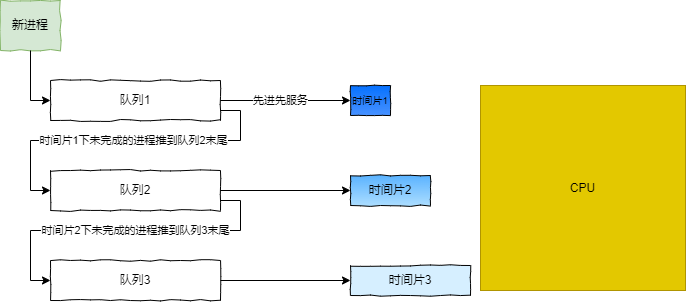

The diagram above was exported from draw.io. Its source (the exported page's mxGraphModel, read from the mxfile embedded in the PNG):
<mxGraphModel dx="983" dy="541" grid="1" gridSize="10" guides="1" tooltips="1" connect="1" arrows="1" fold="1" page="1" pageScale="1" pageWidth="827" pageHeight="1169" math="0" shadow="0">
  <root>
    <mxCell id="0" />
    <mxCell id="1" parent="0" />
    <mxCell id="vIGLeG8WiK8cgMMhPuy9-1" value="队列1" style="rounded=0;whiteSpace=wrap;html=1;comic=1;" vertex="1" parent="1">
      <mxGeometry x="140" y="360" width="170" height="40" as="geometry" />
    </mxCell>
    <mxCell id="vIGLeG8WiK8cgMMhPuy9-2" value="CPU" style="whiteSpace=wrap;html=1;aspect=fixed;fillColor=#e3c800;fontColor=#000000;strokeColor=#B09500;" vertex="1" parent="1">
      <mxGeometry x="570" y="365" width="205" height="205" as="geometry" />
    </mxCell>
    <mxCell id="vIGLeG8WiK8cgMMhPuy9-3" value="&lt;font style=&quot;font-size: 10px;&quot;&gt;时间片1&lt;/font&gt;" style="rounded=0;whiteSpace=wrap;html=1;comic=1;gradientColor=#4791FF;fillColor=#0571FF;" vertex="1" parent="1">
      <mxGeometry x="440" y="365" width="40" height="30" as="geometry" />
    </mxCell>
    <mxCell id="vIGLeG8WiK8cgMMhPuy9-5" value="时间片2" style="rounded=0;whiteSpace=wrap;html=1;comic=1;gradientColor=#ADDEFF;fillColor=#59B2FF;" vertex="1" parent="1">
      <mxGeometry x="440" y="455" width="80" height="30" as="geometry" />
    </mxCell>
    <mxCell id="vIGLeG8WiK8cgMMhPuy9-6" value="时间片3" style="rounded=0;whiteSpace=wrap;html=1;comic=1;fillColor=#D6EFFF;" vertex="1" parent="1">
      <mxGeometry x="440" y="545" width="120" height="30" as="geometry" />
    </mxCell>
    <mxCell id="vIGLeG8WiK8cgMMhPuy9-7" value="" style="endArrow=classic;html=1;rounded=0;exitX=1;exitY=0.5;exitDx=0;exitDy=0;entryX=0;entryY=0.5;entryDx=0;entryDy=0;" edge="1" parent="1" source="vIGLeG8WiK8cgMMhPuy9-1" target="vIGLeG8WiK8cgMMhPuy9-3">
      <mxGeometry width="50" height="50" relative="1" as="geometry">
        <mxPoint x="390" y="440" as="sourcePoint" />
        <mxPoint x="440" y="390" as="targetPoint" />
      </mxGeometry>
    </mxCell>
    <mxCell id="vIGLeG8WiK8cgMMhPuy9-18" value="先进先服务" style="edgeLabel;html=1;align=center;verticalAlign=middle;resizable=0;points=[];" vertex="1" connectable="0" parent="vIGLeG8WiK8cgMMhPuy9-7">
      <mxGeometry x="-0.2663" relative="1" as="geometry">
        <mxPoint x="12" as="offset" />
      </mxGeometry>
    </mxCell>
    <mxCell id="vIGLeG8WiK8cgMMhPuy9-8" value="队列2" style="rounded=0;whiteSpace=wrap;html=1;comic=1;" vertex="1" parent="1">
      <mxGeometry x="140" y="450" width="170" height="40" as="geometry" />
    </mxCell>
    <mxCell id="vIGLeG8WiK8cgMMhPuy9-9" value="" style="endArrow=classic;html=1;rounded=0;exitX=1;exitY=0.75;exitDx=0;exitDy=0;entryX=0;entryY=0.5;entryDx=0;entryDy=0;" edge="1" parent="1" source="vIGLeG8WiK8cgMMhPuy9-1" target="vIGLeG8WiK8cgMMhPuy9-8">
      <mxGeometry width="50" height="50" relative="1" as="geometry">
        <mxPoint x="390" y="440" as="sourcePoint" />
        <mxPoint x="440" y="390" as="targetPoint" />
        <Array as="points">
          <mxPoint x="330" y="390" />
          <mxPoint x="330" y="420" />
          <mxPoint x="120" y="420" />
          <mxPoint x="120" y="470" />
        </Array>
      </mxGeometry>
    </mxCell>
    <mxCell id="vIGLeG8WiK8cgMMhPuy9-16" value="时间片1下未完成的进程推到队列2末尾" style="edgeLabel;html=1;align=center;verticalAlign=middle;resizable=0;points=[];" vertex="1" connectable="0" parent="vIGLeG8WiK8cgMMhPuy9-9">
      <mxGeometry x="-0.2967" y="-3" relative="1" as="geometry">
        <mxPoint x="-41" y="3" as="offset" />
      </mxGeometry>
    </mxCell>
    <mxCell id="vIGLeG8WiK8cgMMhPuy9-10" value="新进程" style="rounded=0;whiteSpace=wrap;html=1;comic=1;fillColor=#d5e8d4;strokeColor=#82b366;" vertex="1" parent="1">
      <mxGeometry x="90" y="280" width="60" height="50" as="geometry" />
    </mxCell>
    <mxCell id="vIGLeG8WiK8cgMMhPuy9-11" value="" style="endArrow=classic;html=1;rounded=0;exitX=0.5;exitY=1;exitDx=0;exitDy=0;entryX=0;entryY=0.5;entryDx=0;entryDy=0;" edge="1" parent="1" source="vIGLeG8WiK8cgMMhPuy9-10" target="vIGLeG8WiK8cgMMhPuy9-1">
      <mxGeometry width="50" height="50" relative="1" as="geometry">
        <mxPoint x="390" y="440" as="sourcePoint" />
        <mxPoint x="440" y="390" as="targetPoint" />
        <Array as="points">
          <mxPoint x="120" y="380" />
        </Array>
      </mxGeometry>
    </mxCell>
    <mxCell id="vIGLeG8WiK8cgMMhPuy9-12" value="队列3" style="rounded=0;whiteSpace=wrap;html=1;comic=1;" vertex="1" parent="1">
      <mxGeometry x="140" y="540" width="170" height="40" as="geometry" />
    </mxCell>
    <mxCell id="vIGLeG8WiK8cgMMhPuy9-13" value="" style="endArrow=classic;html=1;rounded=0;exitX=1;exitY=0.75;exitDx=0;exitDy=0;entryX=0;entryY=0.5;entryDx=0;entryDy=0;" edge="1" parent="1" target="vIGLeG8WiK8cgMMhPuy9-12">
      <mxGeometry width="50" height="50" relative="1" as="geometry">
        <mxPoint x="310" y="480" as="sourcePoint" />
        <mxPoint x="440" y="480" as="targetPoint" />
        <Array as="points">
          <mxPoint x="330" y="480" />
          <mxPoint x="330" y="510" />
          <mxPoint x="120" y="510" />
          <mxPoint x="120" y="560" />
        </Array>
      </mxGeometry>
    </mxCell>
    <mxCell id="vIGLeG8WiK8cgMMhPuy9-14" value="" style="endArrow=classic;html=1;rounded=0;exitX=1;exitY=0.5;exitDx=0;exitDy=0;entryX=0;entryY=0.5;entryDx=0;entryDy=0;" edge="1" parent="1" source="vIGLeG8WiK8cgMMhPuy9-8" target="vIGLeG8WiK8cgMMhPuy9-5">
      <mxGeometry width="50" height="50" relative="1" as="geometry">
        <mxPoint x="390" y="440" as="sourcePoint" />
        <mxPoint x="440" y="390" as="targetPoint" />
      </mxGeometry>
    </mxCell>
    <mxCell id="vIGLeG8WiK8cgMMhPuy9-15" value="" style="endArrow=classic;html=1;rounded=0;exitX=1;exitY=0.5;exitDx=0;exitDy=0;entryX=0;entryY=0.5;entryDx=0;entryDy=0;" edge="1" parent="1" source="vIGLeG8WiK8cgMMhPuy9-12" target="vIGLeG8WiK8cgMMhPuy9-6">
      <mxGeometry width="50" height="50" relative="1" as="geometry">
        <mxPoint x="390" y="440" as="sourcePoint" />
        <mxPoint x="440" y="390" as="targetPoint" />
      </mxGeometry>
    </mxCell>
    <mxCell id="vIGLeG8WiK8cgMMhPuy9-17" value="时间片2下未完成的进程推到队列3末尾" style="edgeLabel;html=1;align=center;verticalAlign=middle;resizable=0;points=[];" vertex="1" connectable="0" parent="1">
      <mxGeometry x="225" y="510" as="geometry" />
    </mxCell>
  </root>
</mxGraphModel>